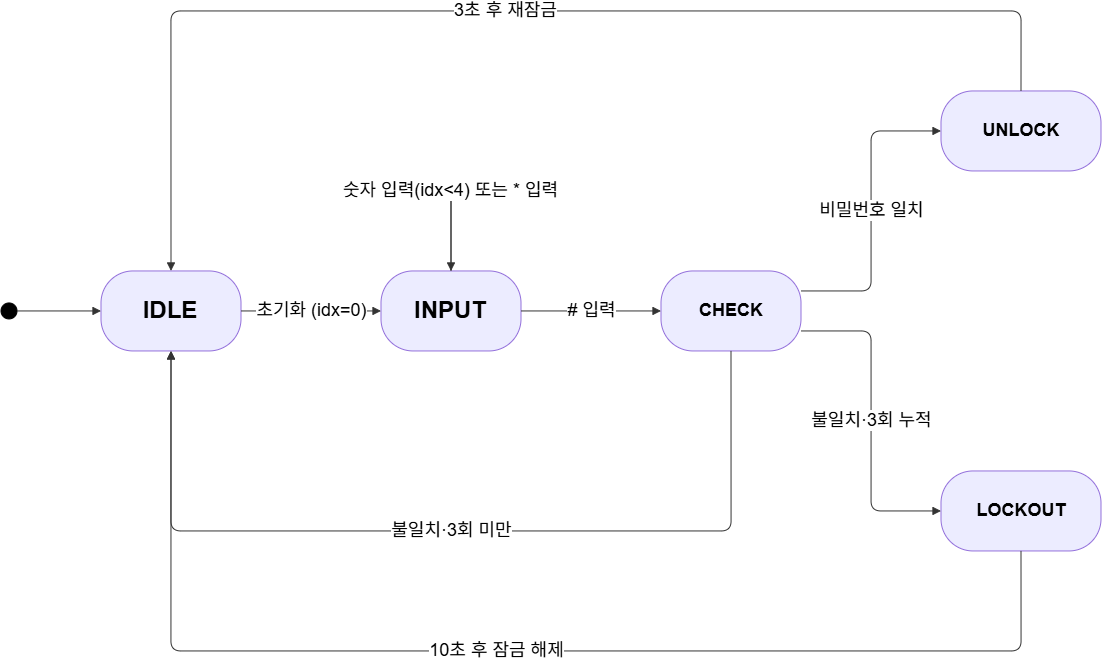

The diagram above was exported from draw.io. Its source (the exported page's mxGraphModel, read from the mxfile embedded in the PNG):
<mxGraphModel dx="1139" dy="1296" grid="1" gridSize="10" guides="1" tooltips="1" connect="1" arrows="1" fold="1" page="1" pageScale="1" pageWidth="827" pageHeight="1169" math="0" shadow="0">
  <root>
    <mxCell id="0" />
    <mxCell id="1" parent="0" />
    <mxCell id="OZ-UqQQSGpzbJoSbFFE1-46" parent="1" style="ellipse;whiteSpace=wrap;html=1;fillColor=#000000;strokeColor=#000000;" value="" vertex="1">
      <mxGeometry height="16" width="16" x="60" y="522" as="geometry" />
    </mxCell>
    <mxCell id="OZ-UqQQSGpzbJoSbFFE1-47" parent="1" style="rounded=1;arcSize=40;whiteSpace=wrap;html=1;fillColor=#ECECFF;strokeColor=#9370DB;fontSize=13;fontStyle=1;align=center;verticalAlign=middle;" value="&lt;font style=&quot;font-size: 24px;&quot;&gt;IDLE&lt;/font&gt;" vertex="1">
      <mxGeometry height="80" width="140" x="160" y="490" as="geometry" />
    </mxCell>
    <mxCell id="OZ-UqQQSGpzbJoSbFFE1-48" parent="1" style="rounded=1;arcSize=40;whiteSpace=wrap;html=1;fillColor=#ECECFF;strokeColor=#9370DB;fontSize=13;fontStyle=1;align=center;verticalAlign=middle;" value="&lt;font style=&quot;font-size: 24px;&quot;&gt;INPUT&lt;/font&gt;" vertex="1">
      <mxGeometry height="80" width="140" x="440" y="490" as="geometry" />
    </mxCell>
    <mxCell id="OZ-UqQQSGpzbJoSbFFE1-49" parent="1" style="rounded=1;arcSize=40;whiteSpace=wrap;html=1;fillColor=#ECECFF;strokeColor=#9370DB;fontSize=13;fontStyle=1;align=center;verticalAlign=middle;" value="&lt;font style=&quot;font-size: 18px;&quot;&gt;CHECK&lt;/font&gt;" vertex="1">
      <mxGeometry height="80" width="140" x="720" y="490" as="geometry" />
    </mxCell>
    <mxCell id="OZ-UqQQSGpzbJoSbFFE1-50" parent="1" style="rounded=1;arcSize=40;whiteSpace=wrap;html=1;fillColor=#ECECFF;strokeColor=#9370DB;fontSize=13;fontStyle=1;align=center;verticalAlign=middle;" value="&lt;font style=&quot;font-size: 18px;&quot;&gt;UNLOCK&lt;/font&gt;" vertex="1">
      <mxGeometry height="80" width="160" x="1000" y="310" as="geometry" />
    </mxCell>
    <mxCell id="OZ-UqQQSGpzbJoSbFFE1-51" parent="1" style="rounded=1;arcSize=40;whiteSpace=wrap;html=1;fillColor=#ECECFF;strokeColor=#9370DB;fontSize=13;fontStyle=1;align=center;verticalAlign=middle;" value="&lt;font style=&quot;font-size: 18px;&quot;&gt;LOCKOUT&lt;/font&gt;" vertex="1">
      <mxGeometry height="80" width="160" x="1000" y="690" as="geometry" />
    </mxCell>
    <mxCell id="OZ-UqQQSGpzbJoSbFFE1-52" edge="1" parent="1" source="OZ-UqQQSGpzbJoSbFFE1-46" style="edgeStyle=orthogonalEdgeStyle;rounded=1;html=1;endArrow=block;startArrow=none;strokeColor=#333333;" target="OZ-UqQQSGpzbJoSbFFE1-47">
      <mxGeometry relative="1" as="geometry" />
    </mxCell>
    <mxCell id="OZ-UqQQSGpzbJoSbFFE1-53" edge="1" parent="1" source="OZ-UqQQSGpzbJoSbFFE1-47" style="edgeStyle=orthogonalEdgeStyle;rounded=1;html=1;endArrow=block;startArrow=none;fontSize=11;labelBackgroundColor=#ffffff;strokeColor=#333333;" target="OZ-UqQQSGpzbJoSbFFE1-48" value="&lt;font style=&quot;font-size: 18px;&quot;&gt;초기화 (idx=0)&lt;/font&gt;">
      <mxGeometry relative="1" as="geometry" />
    </mxCell>
    <mxCell id="OZ-UqQQSGpzbJoSbFFE1-54" edge="1" parent="1" source="OZ-UqQQSGpzbJoSbFFE1-48" style="edgeStyle=orthogonalEdgeStyle;rounded=1;html=1;endArrow=block;startArrow=none;fontSize=11;exitX=0.5;exitY=0;exitDx=0;exitDy=0;entryX=0.5;entryY=0;entryDx=0;entryDy=0;labelBackgroundColor=#ffffff;strokeColor=#333333;" target="OZ-UqQQSGpzbJoSbFFE1-48" value="&lt;font style=&quot;font-size: 18px;&quot;&gt;숫자 입력(idx&amp;lt;4) 또는 * 입력&lt;/font&gt;">
      <mxGeometry relative="1" as="geometry">
        <mxPoint as="offset" />
        <Array as="points">
          <mxPoint x="510" y="410" />
        </Array>
      </mxGeometry>
    </mxCell>
    <mxCell id="OZ-UqQQSGpzbJoSbFFE1-55" edge="1" parent="1" source="OZ-UqQQSGpzbJoSbFFE1-48" style="edgeStyle=orthogonalEdgeStyle;rounded=1;html=1;endArrow=block;startArrow=none;fontSize=11;labelBackgroundColor=#ffffff;strokeColor=#333333;" target="OZ-UqQQSGpzbJoSbFFE1-49" value="&lt;font style=&quot;font-size: 18px;&quot;&gt;# 입력&lt;/font&gt;">
      <mxGeometry relative="1" as="geometry" />
    </mxCell>
    <mxCell id="OZ-UqQQSGpzbJoSbFFE1-56" edge="1" parent="1" source="OZ-UqQQSGpzbJoSbFFE1-49" style="edgeStyle=orthogonalEdgeStyle;rounded=1;html=1;endArrow=block;startArrow=none;fontSize=11;exitX=1;exitY=0.25;exitDx=0;exitDy=0;entryX=0;entryY=0.5;entryDx=0;entryDy=0;labelBackgroundColor=#ffffff;strokeColor=#333333;" target="OZ-UqQQSGpzbJoSbFFE1-50" value="&lt;font style=&quot;font-size: 18px;&quot;&gt;비밀번호 일치&lt;/font&gt;">
      <mxGeometry relative="1" as="geometry" />
    </mxCell>
    <mxCell id="OZ-UqQQSGpzbJoSbFFE1-57" edge="1" parent="1" source="OZ-UqQQSGpzbJoSbFFE1-49" style="edgeStyle=orthogonalEdgeStyle;rounded=1;html=1;endArrow=block;startArrow=none;fontSize=11;exitX=1;exitY=0.75;exitDx=0;exitDy=0;entryX=0;entryY=0.5;entryDx=0;entryDy=0;labelBackgroundColor=#ffffff;strokeColor=#333333;" target="OZ-UqQQSGpzbJoSbFFE1-51" value="&lt;font style=&quot;font-size: 18px;&quot;&gt;불일치·3회 누적&lt;/font&gt;">
      <mxGeometry relative="1" as="geometry" />
    </mxCell>
    <mxCell id="OZ-UqQQSGpzbJoSbFFE1-58" edge="1" parent="1" source="OZ-UqQQSGpzbJoSbFFE1-49" style="edgeStyle=orthogonalEdgeStyle;rounded=1;html=1;endArrow=block;startArrow=none;fontSize=11;exitX=0.5;exitY=1;exitDx=0;exitDy=0;entryX=0.5;entryY=1;entryDx=0;entryDy=0;labelBackgroundColor=#ffffff;strokeColor=#333333;" target="OZ-UqQQSGpzbJoSbFFE1-47" value="&lt;font style=&quot;font-size: 18px;&quot;&gt;불일치·3회 미만&lt;/font&gt;">
      <mxGeometry relative="1" as="geometry">
        <Array as="points">
          <mxPoint x="790" y="750" />
          <mxPoint x="230" y="750" />
        </Array>
      </mxGeometry>
    </mxCell>
    <mxCell id="OZ-UqQQSGpzbJoSbFFE1-59" edge="1" parent="1" source="OZ-UqQQSGpzbJoSbFFE1-50" style="edgeStyle=orthogonalEdgeStyle;rounded=1;html=1;endArrow=block;startArrow=none;fontSize=11;exitX=0.5;exitY=0;exitDx=0;exitDy=0;entryX=0.5;entryY=0;entryDx=0;entryDy=0;labelBackgroundColor=#ffffff;strokeColor=#333333;" target="OZ-UqQQSGpzbJoSbFFE1-47" value="&lt;font style=&quot;font-size: 18px;&quot;&gt;3초 후 재잠금&lt;/font&gt;">
      <mxGeometry relative="1" as="geometry">
        <Array as="points">
          <mxPoint x="1080" y="230" />
          <mxPoint x="230" y="230" />
        </Array>
      </mxGeometry>
    </mxCell>
    <mxCell id="OZ-UqQQSGpzbJoSbFFE1-60" edge="1" parent="1" source="OZ-UqQQSGpzbJoSbFFE1-51" style="edgeStyle=orthogonalEdgeStyle;rounded=1;html=1;endArrow=block;startArrow=none;fontSize=11;exitX=0.5;exitY=1;exitDx=0;exitDy=0;entryX=0.5;entryY=1;entryDx=0;entryDy=0;labelBackgroundColor=#ffffff;strokeColor=#333333;" target="OZ-UqQQSGpzbJoSbFFE1-47" value="&lt;font style=&quot;font-size: 18px;&quot;&gt;10초 후 잠금 해제&lt;/font&gt;">
      <mxGeometry relative="1" as="geometry">
        <Array as="points">
          <mxPoint x="1080" y="870" />
          <mxPoint x="230" y="870" />
        </Array>
      </mxGeometry>
    </mxCell>
  </root>
</mxGraphModel>